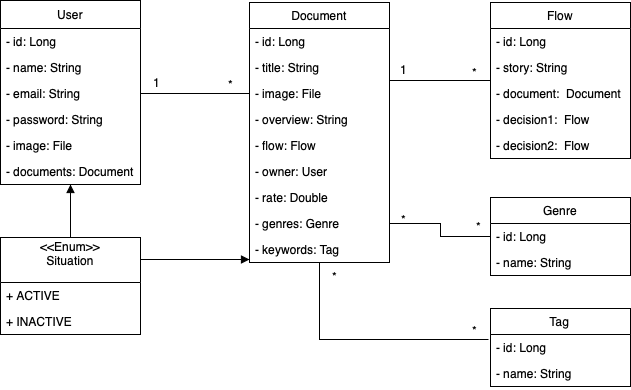

The diagram above was exported from draw.io. Its source (the exported page's mxGraphModel, read from the mxfile embedded in the PNG):
<mxGraphModel dx="742" dy="572" grid="1" gridSize="10" guides="1" tooltips="1" connect="1" arrows="1" fold="1" page="1" pageScale="1" pageWidth="850" pageHeight="1100" math="0" shadow="0">
  <root>
    <mxCell id="0" />
    <mxCell id="1" parent="0" />
    <mxCell id="jvCZiBw8u9SJCc69QSRp-51" value="" style="edgeStyle=orthogonalEdgeStyle;rounded=0;orthogonalLoop=1;jettySize=auto;html=1;entryX=0;entryY=0.5;entryDx=0;entryDy=0;endArrow=none;endFill=0;" edge="1" parent="1" source="jvCZiBw8u9SJCc69QSRp-1" target="jvCZiBw8u9SJCc69QSRp-11">
      <mxGeometry relative="1" as="geometry">
        <mxPoint x="340" y="232" as="targetPoint" />
        <Array as="points">
          <mxPoint x="290" y="231" />
          <mxPoint x="290" y="231" />
        </Array>
      </mxGeometry>
    </mxCell>
    <mxCell id="jvCZiBw8u9SJCc69QSRp-54" value="*&lt;br&gt;" style="text;html=1;resizable=0;points=[];align=center;verticalAlign=middle;labelBackgroundColor=#ffffff;" vertex="1" connectable="0" parent="jvCZiBw8u9SJCc69QSRp-51">
      <mxGeometry x="0.6881" y="2" relative="1" as="geometry">
        <mxPoint x="-2" y="-8" as="offset" />
      </mxGeometry>
    </mxCell>
    <mxCell id="jvCZiBw8u9SJCc69QSRp-1" value="User" style="swimlane;fontStyle=0;childLayout=stackLayout;horizontal=1;startSize=28;fillColor=none;horizontalStack=0;resizeParent=1;resizeParentMax=0;resizeLast=0;collapsible=1;marginBottom=0;" vertex="1" parent="1">
      <mxGeometry x="120" y="138" width="140" height="184" as="geometry" />
    </mxCell>
    <mxCell id="jvCZiBw8u9SJCc69QSRp-2" value="- id: Long" style="text;strokeColor=none;fillColor=none;align=left;verticalAlign=top;spacingLeft=4;spacingRight=4;overflow=hidden;rotatable=0;points=[[0,0.5],[1,0.5]];portConstraint=eastwest;" vertex="1" parent="jvCZiBw8u9SJCc69QSRp-1">
      <mxGeometry y="28" width="140" height="26" as="geometry" />
    </mxCell>
    <mxCell id="jvCZiBw8u9SJCc69QSRp-3" value="- name: String" style="text;strokeColor=none;fillColor=none;align=left;verticalAlign=top;spacingLeft=4;spacingRight=4;overflow=hidden;rotatable=0;points=[[0,0.5],[1,0.5]];portConstraint=eastwest;" vertex="1" parent="jvCZiBw8u9SJCc69QSRp-1">
      <mxGeometry y="54" width="140" height="26" as="geometry" />
    </mxCell>
    <mxCell id="jvCZiBw8u9SJCc69QSRp-4" value="- email: String" style="text;strokeColor=none;fillColor=none;align=left;verticalAlign=top;spacingLeft=4;spacingRight=4;overflow=hidden;rotatable=0;points=[[0,0.5],[1,0.5]];portConstraint=eastwest;" vertex="1" parent="jvCZiBw8u9SJCc69QSRp-1">
      <mxGeometry y="80" width="140" height="26" as="geometry" />
    </mxCell>
    <mxCell id="jvCZiBw8u9SJCc69QSRp-5" value="- password: String" style="text;strokeColor=none;fillColor=none;align=left;verticalAlign=top;spacingLeft=4;spacingRight=4;overflow=hidden;rotatable=0;points=[[0,0.5],[1,0.5]];portConstraint=eastwest;" vertex="1" parent="jvCZiBw8u9SJCc69QSRp-1">
      <mxGeometry y="106" width="140" height="26" as="geometry" />
    </mxCell>
    <mxCell id="jvCZiBw8u9SJCc69QSRp-6" value="- image: File" style="text;strokeColor=none;fillColor=none;align=left;verticalAlign=top;spacingLeft=4;spacingRight=4;overflow=hidden;rotatable=0;points=[[0,0.5],[1,0.5]];portConstraint=eastwest;" vertex="1" parent="jvCZiBw8u9SJCc69QSRp-1">
      <mxGeometry y="132" width="140" height="26" as="geometry" />
    </mxCell>
    <mxCell id="jvCZiBw8u9SJCc69QSRp-43" value="- documents: Document&#10;" style="text;strokeColor=none;fillColor=none;align=left;verticalAlign=top;spacingLeft=4;spacingRight=4;overflow=hidden;rotatable=0;points=[[0,0.5],[1,0.5]];portConstraint=eastwest;" vertex="1" parent="jvCZiBw8u9SJCc69QSRp-1">
      <mxGeometry y="158" width="140" height="26" as="geometry" />
    </mxCell>
    <mxCell id="jvCZiBw8u9SJCc69QSRp-79" value="" style="edgeStyle=orthogonalEdgeStyle;rounded=0;orthogonalLoop=1;jettySize=auto;html=1;endArrow=none;endFill=0;entryX=-0.014;entryY=0.192;entryDx=0;entryDy=0;entryPerimeter=0;" edge="1" parent="1" source="jvCZiBw8u9SJCc69QSRp-8" target="jvCZiBw8u9SJCc69QSRp-30">
      <mxGeometry relative="1" as="geometry">
        <mxPoint x="439" y="480" as="targetPoint" />
        <Array as="points">
          <mxPoint x="439" y="477" />
        </Array>
      </mxGeometry>
    </mxCell>
    <mxCell id="jvCZiBw8u9SJCc69QSRp-8" value="Document" style="swimlane;fontStyle=0;childLayout=stackLayout;horizontal=1;startSize=26;fillColor=none;horizontalStack=0;resizeParent=1;resizeParentMax=0;resizeLast=0;collapsible=1;marginBottom=0;" vertex="1" parent="1">
      <mxGeometry x="369" y="140" width="140" height="260" as="geometry" />
    </mxCell>
    <mxCell id="jvCZiBw8u9SJCc69QSRp-9" value="- id: Long" style="text;strokeColor=none;fillColor=none;align=left;verticalAlign=top;spacingLeft=4;spacingRight=4;overflow=hidden;rotatable=0;points=[[0,0.5],[1,0.5]];portConstraint=eastwest;" vertex="1" parent="jvCZiBw8u9SJCc69QSRp-8">
      <mxGeometry y="26" width="140" height="26" as="geometry" />
    </mxCell>
    <mxCell id="jvCZiBw8u9SJCc69QSRp-10" value="- title: String" style="text;strokeColor=none;fillColor=none;align=left;verticalAlign=top;spacingLeft=4;spacingRight=4;overflow=hidden;rotatable=0;points=[[0,0.5],[1,0.5]];portConstraint=eastwest;" vertex="1" parent="jvCZiBw8u9SJCc69QSRp-8">
      <mxGeometry y="52" width="140" height="26" as="geometry" />
    </mxCell>
    <mxCell id="jvCZiBw8u9SJCc69QSRp-11" value="- image: File" style="text;strokeColor=none;fillColor=none;align=left;verticalAlign=top;spacingLeft=4;spacingRight=4;overflow=hidden;rotatable=0;points=[[0,0.5],[1,0.5]];portConstraint=eastwest;" vertex="1" parent="jvCZiBw8u9SJCc69QSRp-8">
      <mxGeometry y="78" width="140" height="26" as="geometry" />
    </mxCell>
    <mxCell id="jvCZiBw8u9SJCc69QSRp-12" value="- overview: String" style="text;strokeColor=none;fillColor=none;align=left;verticalAlign=top;spacingLeft=4;spacingRight=4;overflow=hidden;rotatable=0;points=[[0,0.5],[1,0.5]];portConstraint=eastwest;" vertex="1" parent="jvCZiBw8u9SJCc69QSRp-8">
      <mxGeometry y="104" width="140" height="26" as="geometry" />
    </mxCell>
    <mxCell id="jvCZiBw8u9SJCc69QSRp-13" value="- flow: Flow" style="text;strokeColor=none;fillColor=none;align=left;verticalAlign=top;spacingLeft=4;spacingRight=4;overflow=hidden;rotatable=0;points=[[0,0.5],[1,0.5]];portConstraint=eastwest;" vertex="1" parent="jvCZiBw8u9SJCc69QSRp-8">
      <mxGeometry y="130" width="140" height="26" as="geometry" />
    </mxCell>
    <mxCell id="jvCZiBw8u9SJCc69QSRp-18" value="- owner: User" style="text;strokeColor=none;fillColor=none;align=left;verticalAlign=top;spacingLeft=4;spacingRight=4;overflow=hidden;rotatable=0;points=[[0,0.5],[1,0.5]];portConstraint=eastwest;" vertex="1" parent="jvCZiBw8u9SJCc69QSRp-8">
      <mxGeometry y="156" width="140" height="26" as="geometry" />
    </mxCell>
    <mxCell id="jvCZiBw8u9SJCc69QSRp-22" value="- rate: Double" style="text;strokeColor=none;fillColor=none;align=left;verticalAlign=top;spacingLeft=4;spacingRight=4;overflow=hidden;rotatable=0;points=[[0,0.5],[1,0.5]];portConstraint=eastwest;" vertex="1" parent="jvCZiBw8u9SJCc69QSRp-8">
      <mxGeometry y="182" width="140" height="26" as="geometry" />
    </mxCell>
    <mxCell id="jvCZiBw8u9SJCc69QSRp-23" value="- genres: Genre" style="text;strokeColor=none;fillColor=none;align=left;verticalAlign=top;spacingLeft=4;spacingRight=4;overflow=hidden;rotatable=0;points=[[0,0.5],[1,0.5]];portConstraint=eastwest;" vertex="1" parent="jvCZiBw8u9SJCc69QSRp-8">
      <mxGeometry y="208" width="140" height="26" as="geometry" />
    </mxCell>
    <mxCell id="jvCZiBw8u9SJCc69QSRp-24" value="- keywords: Tag" style="text;strokeColor=none;fillColor=none;align=left;verticalAlign=top;spacingLeft=4;spacingRight=4;overflow=hidden;rotatable=0;points=[[0,0.5],[1,0.5]];portConstraint=eastwest;" vertex="1" parent="jvCZiBw8u9SJCc69QSRp-8">
      <mxGeometry y="234" width="140" height="26" as="geometry" />
    </mxCell>
    <mxCell id="jvCZiBw8u9SJCc69QSRp-14" value="Flow" style="swimlane;fontStyle=0;childLayout=stackLayout;horizontal=1;startSize=26;fillColor=none;horizontalStack=0;resizeParent=1;resizeParentMax=0;resizeLast=0;collapsible=1;marginBottom=0;" vertex="1" parent="1">
      <mxGeometry x="610" y="140" width="140" height="156" as="geometry" />
    </mxCell>
    <mxCell id="jvCZiBw8u9SJCc69QSRp-15" value="- id: Long" style="text;strokeColor=none;fillColor=none;align=left;verticalAlign=top;spacingLeft=4;spacingRight=4;overflow=hidden;rotatable=0;points=[[0,0.5],[1,0.5]];portConstraint=eastwest;" vertex="1" parent="jvCZiBw8u9SJCc69QSRp-14">
      <mxGeometry y="26" width="140" height="26" as="geometry" />
    </mxCell>
    <mxCell id="jvCZiBw8u9SJCc69QSRp-17" value="- story: String" style="text;strokeColor=none;fillColor=none;align=left;verticalAlign=top;spacingLeft=4;spacingRight=4;overflow=hidden;rotatable=0;points=[[0,0.5],[1,0.5]];portConstraint=eastwest;" vertex="1" parent="jvCZiBw8u9SJCc69QSRp-14">
      <mxGeometry y="52" width="140" height="26" as="geometry" />
    </mxCell>
    <mxCell id="jvCZiBw8u9SJCc69QSRp-16" value="- document:  Document" style="text;strokeColor=none;fillColor=none;align=left;verticalAlign=top;spacingLeft=4;spacingRight=4;overflow=hidden;rotatable=0;points=[[0,0.5],[1,0.5]];portConstraint=eastwest;" vertex="1" parent="jvCZiBw8u9SJCc69QSRp-14">
      <mxGeometry y="78" width="140" height="26" as="geometry" />
    </mxCell>
    <mxCell id="jvCZiBw8u9SJCc69QSRp-20" value="- decision1:  Flow" style="text;strokeColor=none;fillColor=none;align=left;verticalAlign=top;spacingLeft=4;spacingRight=4;overflow=hidden;rotatable=0;points=[[0,0.5],[1,0.5]];portConstraint=eastwest;" vertex="1" parent="jvCZiBw8u9SJCc69QSRp-14">
      <mxGeometry y="104" width="140" height="26" as="geometry" />
    </mxCell>
    <mxCell id="jvCZiBw8u9SJCc69QSRp-21" value="- decision2:  Flow" style="text;strokeColor=none;fillColor=none;align=left;verticalAlign=top;spacingLeft=4;spacingRight=4;overflow=hidden;rotatable=0;points=[[0,0.5],[1,0.5]];portConstraint=eastwest;" vertex="1" parent="jvCZiBw8u9SJCc69QSRp-14">
      <mxGeometry y="130" width="140" height="26" as="geometry" />
    </mxCell>
    <mxCell id="jvCZiBw8u9SJCc69QSRp-25" value="Genre" style="swimlane;fontStyle=0;childLayout=stackLayout;horizontal=1;startSize=26;fillColor=none;horizontalStack=0;resizeParent=1;resizeParentMax=0;resizeLast=0;collapsible=1;marginBottom=0;" vertex="1" parent="1">
      <mxGeometry x="610" y="335" width="140" height="78" as="geometry" />
    </mxCell>
    <mxCell id="jvCZiBw8u9SJCc69QSRp-26" value="- id: Long" style="text;strokeColor=none;fillColor=none;align=left;verticalAlign=top;spacingLeft=4;spacingRight=4;overflow=hidden;rotatable=0;points=[[0,0.5],[1,0.5]];portConstraint=eastwest;" vertex="1" parent="jvCZiBw8u9SJCc69QSRp-25">
      <mxGeometry y="26" width="140" height="26" as="geometry" />
    </mxCell>
    <mxCell id="jvCZiBw8u9SJCc69QSRp-27" value="- name: String" style="text;strokeColor=none;fillColor=none;align=left;verticalAlign=top;spacingLeft=4;spacingRight=4;overflow=hidden;rotatable=0;points=[[0,0.5],[1,0.5]];portConstraint=eastwest;" vertex="1" parent="jvCZiBw8u9SJCc69QSRp-25">
      <mxGeometry y="52" width="140" height="26" as="geometry" />
    </mxCell>
    <mxCell id="jvCZiBw8u9SJCc69QSRp-29" value="Tag" style="swimlane;fontStyle=0;childLayout=stackLayout;horizontal=1;startSize=26;fillColor=none;horizontalStack=0;resizeParent=1;resizeParentMax=0;resizeLast=0;collapsible=1;marginBottom=0;" vertex="1" parent="1">
      <mxGeometry x="610" y="446" width="140" height="78" as="geometry" />
    </mxCell>
    <mxCell id="jvCZiBw8u9SJCc69QSRp-30" value="- id: Long" style="text;strokeColor=none;fillColor=none;align=left;verticalAlign=top;spacingLeft=4;spacingRight=4;overflow=hidden;rotatable=0;points=[[0,0.5],[1,0.5]];portConstraint=eastwest;" vertex="1" parent="jvCZiBw8u9SJCc69QSRp-29">
      <mxGeometry y="26" width="140" height="26" as="geometry" />
    </mxCell>
    <mxCell id="jvCZiBw8u9SJCc69QSRp-31" value="- name: String" style="text;strokeColor=none;fillColor=none;align=left;verticalAlign=top;spacingLeft=4;spacingRight=4;overflow=hidden;rotatable=0;points=[[0,0.5],[1,0.5]];portConstraint=eastwest;" vertex="1" parent="jvCZiBw8u9SJCc69QSRp-29">
      <mxGeometry y="52" width="140" height="26" as="geometry" />
    </mxCell>
    <mxCell id="jvCZiBw8u9SJCc69QSRp-80" value="" style="edgeStyle=orthogonalEdgeStyle;rounded=0;orthogonalLoop=1;jettySize=auto;html=1;endArrow=block;endFill=1;" edge="1" parent="1" source="jvCZiBw8u9SJCc69QSRp-38" target="jvCZiBw8u9SJCc69QSRp-1">
      <mxGeometry relative="1" as="geometry">
        <mxPoint x="190" y="330" as="targetPoint" />
        <Array as="points" />
      </mxGeometry>
    </mxCell>
    <mxCell id="jvCZiBw8u9SJCc69QSRp-84" value="" style="edgeStyle=orthogonalEdgeStyle;rounded=0;orthogonalLoop=1;jettySize=auto;html=1;endArrow=block;endFill=1;exitX=1;exitY=0.25;exitDx=0;exitDy=0;" edge="1" parent="1" source="jvCZiBw8u9SJCc69QSRp-38" target="jvCZiBw8u9SJCc69QSRp-8">
      <mxGeometry relative="1" as="geometry">
        <mxPoint x="320" y="330" as="targetPoint" />
        <Array as="points">
          <mxPoint x="260" y="397" />
        </Array>
      </mxGeometry>
    </mxCell>
    <mxCell id="jvCZiBw8u9SJCc69QSRp-38" value="&lt;&lt;Enum&gt;&gt;&#10;Situation&#10;" style="swimlane;fontStyle=0;childLayout=stackLayout;horizontal=1;startSize=45;fillColor=none;horizontalStack=0;resizeParent=1;resizeParentMax=0;resizeLast=0;collapsible=1;marginBottom=0;" vertex="1" parent="1">
      <mxGeometry x="120" y="375" width="140" height="97" as="geometry" />
    </mxCell>
    <mxCell id="jvCZiBw8u9SJCc69QSRp-39" value="+ ACTIVE" style="text;strokeColor=none;fillColor=none;align=left;verticalAlign=top;spacingLeft=4;spacingRight=4;overflow=hidden;rotatable=0;points=[[0,0.5],[1,0.5]];portConstraint=eastwest;" vertex="1" parent="jvCZiBw8u9SJCc69QSRp-38">
      <mxGeometry y="45" width="140" height="26" as="geometry" />
    </mxCell>
    <mxCell id="jvCZiBw8u9SJCc69QSRp-40" value="+ INACTIVE&#10;&#10;" style="text;strokeColor=none;fillColor=none;align=left;verticalAlign=top;spacingLeft=4;spacingRight=4;overflow=hidden;rotatable=0;points=[[0,0.5],[1,0.5]];portConstraint=eastwest;" vertex="1" parent="jvCZiBw8u9SJCc69QSRp-38">
      <mxGeometry y="71" width="140" height="26" as="geometry" />
    </mxCell>
    <mxCell id="jvCZiBw8u9SJCc69QSRp-53" value="1&lt;br&gt;" style="text;html=1;resizable=0;points=[];autosize=1;align=left;verticalAlign=top;spacingTop=-4;" vertex="1" parent="1">
      <mxGeometry x="271" y="211" width="20" height="20" as="geometry" />
    </mxCell>
    <mxCell id="jvCZiBw8u9SJCc69QSRp-85" value="*" style="text;html=1;resizable=0;points=[];autosize=1;align=left;verticalAlign=top;spacingTop=-4;" vertex="1" parent="1">
      <mxGeometry x="450" y="405" width="20" height="20" as="geometry" />
    </mxCell>
    <mxCell id="jvCZiBw8u9SJCc69QSRp-86" value="*" style="text;html=1;resizable=0;points=[];autosize=1;align=left;verticalAlign=top;spacingTop=-4;" vertex="1" parent="1">
      <mxGeometry x="590" y="459" width="20" height="20" as="geometry" />
    </mxCell>
    <mxCell id="jvCZiBw8u9SJCc69QSRp-87" style="edgeStyle=orthogonalEdgeStyle;rounded=0;orthogonalLoop=1;jettySize=auto;html=1;exitX=1;exitY=0.5;exitDx=0;exitDy=0;endArrow=none;endFill=0;" edge="1" parent="1" source="jvCZiBw8u9SJCc69QSRp-23" target="jvCZiBw8u9SJCc69QSRp-25">
      <mxGeometry relative="1" as="geometry" />
    </mxCell>
    <mxCell id="jvCZiBw8u9SJCc69QSRp-88" value="*" style="text;html=1;resizable=0;points=[];autosize=1;align=left;verticalAlign=top;spacingTop=-4;" vertex="1" parent="1">
      <mxGeometry x="519" y="348" width="20" height="20" as="geometry" />
    </mxCell>
    <mxCell id="jvCZiBw8u9SJCc69QSRp-89" value="*&lt;br&gt;" style="text;html=1;resizable=0;points=[];autosize=1;align=left;verticalAlign=top;spacingTop=-4;" vertex="1" parent="1">
      <mxGeometry x="594" y="355" width="20" height="20" as="geometry" />
    </mxCell>
    <mxCell id="jvCZiBw8u9SJCc69QSRp-90" style="edgeStyle=orthogonalEdgeStyle;rounded=0;orthogonalLoop=1;jettySize=auto;html=1;exitX=1;exitY=0.5;exitDx=0;exitDy=0;endArrow=none;endFill=0;" edge="1" parent="1" source="jvCZiBw8u9SJCc69QSRp-10" target="jvCZiBw8u9SJCc69QSRp-14">
      <mxGeometry relative="1" as="geometry">
        <Array as="points">
          <mxPoint x="509" y="218" />
        </Array>
      </mxGeometry>
    </mxCell>
    <mxCell id="jvCZiBw8u9SJCc69QSRp-94" value="1&lt;br&gt;" style="text;html=1;resizable=0;points=[];autosize=1;align=left;verticalAlign=top;spacingTop=-4;" vertex="1" parent="1">
      <mxGeometry x="518" y="198" width="20" height="20" as="geometry" />
    </mxCell>
    <mxCell id="jvCZiBw8u9SJCc69QSRp-96" value="*&lt;br&gt;" style="text;html=1;resizable=0;points=[];autosize=1;align=left;verticalAlign=top;spacingTop=-4;" vertex="1" parent="1">
      <mxGeometry x="590" y="201" width="20" height="20" as="geometry" />
    </mxCell>
  </root>
</mxGraphModel>